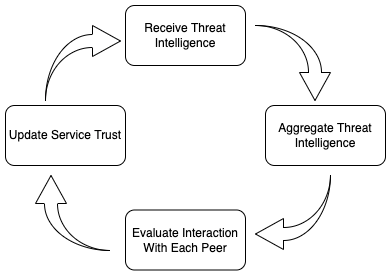

The diagram above was exported from draw.io. Its source (the exported page's mxGraphModel, read from the mxfile embedded in the PNG):
<mxGraphModel dx="1698" dy="583" grid="1" gridSize="10" guides="1" tooltips="1" connect="1" arrows="1" fold="1" page="1" pageScale="1" pageWidth="827" pageHeight="1169" math="0" shadow="0">
  <root>
    <mxCell id="0" />
    <mxCell id="1" parent="0" />
    <mxCell id="2" value="Receive Threat Intelligence" style="rounded=1;whiteSpace=wrap;html=1;" vertex="1" parent="1">
      <mxGeometry x="-670" y="280" width="120" height="60" as="geometry" />
    </mxCell>
    <mxCell id="3" value="Aggregate Threat Intelligence" style="rounded=1;whiteSpace=wrap;html=1;" vertex="1" parent="1">
      <mxGeometry x="-530" y="380" width="120" height="60" as="geometry" />
    </mxCell>
    <mxCell id="4" value="Evaluate Interaction With Each Peer" style="rounded=1;whiteSpace=wrap;html=1;" vertex="1" parent="1">
      <mxGeometry x="-670" y="484.5" width="120" height="60" as="geometry" />
    </mxCell>
    <mxCell id="5" value="Update Service Trust" style="rounded=1;whiteSpace=wrap;html=1;" vertex="1" parent="1">
      <mxGeometry x="-790" y="380" width="120" height="60" as="geometry" />
    </mxCell>
    <mxCell id="6" value="" style="html=1;shadow=0;dashed=0;align=center;verticalAlign=middle;shape=mxgraph.arrows2.jumpInArrow;dy=6.5;dx=28;arrowHead=31;rotation=-90;" vertex="1" parent="1">
      <mxGeometry x="-760" y="450" width="75" height="75" as="geometry" />
    </mxCell>
    <mxCell id="7" value="" style="html=1;shadow=0;dashed=0;align=center;verticalAlign=middle;shape=mxgraph.arrows2.jumpInArrow;dy=6.5;dx=28;arrowHead=31;rotation=0;" vertex="1" parent="1">
      <mxGeometry x="-750" y="300" width="75" height="75" as="geometry" />
    </mxCell>
    <mxCell id="8" value="" style="html=1;shadow=0;dashed=0;align=center;verticalAlign=middle;shape=mxgraph.arrows2.jumpInArrow;dy=6.5;dx=28;arrowHead=31;rotation=90;" vertex="1" parent="1">
      <mxGeometry x="-540" y="300" width="75" height="75" as="geometry" />
    </mxCell>
    <mxCell id="9" value="" style="html=1;shadow=0;dashed=0;align=center;verticalAlign=middle;shape=mxgraph.arrows2.jumpInArrow;dy=6.5;dx=28;arrowHead=31;rotation=-180;" vertex="1" parent="1">
      <mxGeometry x="-540" y="449" width="75" height="75" as="geometry" />
    </mxCell>
  </root>
</mxGraphModel>